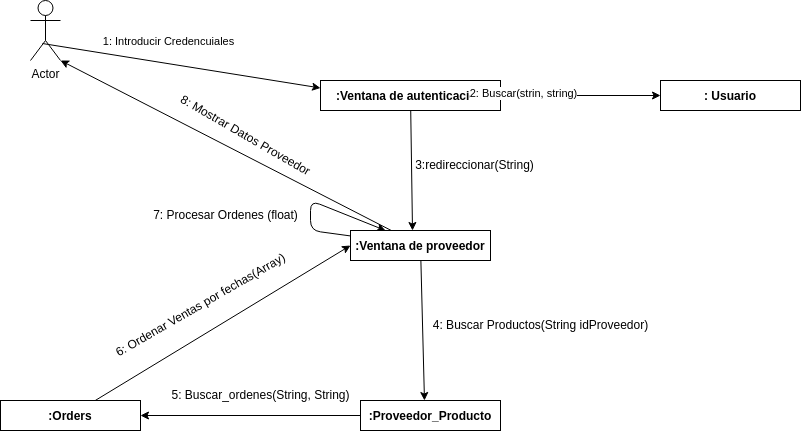

The diagram above was exported from draw.io. Its source (the exported page's mxGraphModel, read from the mxfile embedded in the PNG):
<mxGraphModel dx="1957" dy="656" grid="1" gridSize="10" guides="1" tooltips="1" connect="1" arrows="1" fold="1" page="1" pageScale="1" pageWidth="827" pageHeight="1169" math="0" shadow="0">
  <root>
    <mxCell id="0" />
    <mxCell id="1" parent="0" />
    <mxCell id="2" value="Actor" style="shape=umlActor;verticalLabelPosition=bottom;verticalAlign=top;html=1;" vertex="1" parent="1">
      <mxGeometry x="-30" y="50" width="30" height="60" as="geometry" />
    </mxCell>
    <mxCell id="14" style="edgeStyle=none;html=1;entryX=0.457;entryY=0;entryDx=0;entryDy=0;entryPerimeter=0;" edge="1" parent="1" source="3" target="13">
      <mxGeometry relative="1" as="geometry" />
    </mxCell>
    <mxCell id="22" style="edgeStyle=none;html=1;entryX=0.25;entryY=0;entryDx=0;entryDy=0;" edge="1" parent="1" source="3" target="3">
      <mxGeometry relative="1" as="geometry">
        <mxPoint x="200" y="250" as="targetPoint" />
        <Array as="points">
          <mxPoint x="250" y="280" />
          <mxPoint x="250" y="250" />
        </Array>
      </mxGeometry>
    </mxCell>
    <mxCell id="23" style="edgeStyle=none;html=1;entryX=1;entryY=1;entryDx=0;entryDy=0;entryPerimeter=0;" edge="1" parent="1" source="3" target="2">
      <mxGeometry relative="1" as="geometry" />
    </mxCell>
    <mxCell id="3" value=":Ventana de proveedor" style="fontStyle=1;" vertex="1" parent="1">
      <mxGeometry x="290" y="280" width="140" height="30" as="geometry" />
    </mxCell>
    <mxCell id="9" style="edgeStyle=none;html=1;entryX=0;entryY=0.5;entryDx=0;entryDy=0;" edge="1" parent="1" source="5" target="8">
      <mxGeometry relative="1" as="geometry" />
    </mxCell>
    <mxCell id="11" style="edgeStyle=none;html=1;entryX=0.443;entryY=0;entryDx=0;entryDy=0;entryPerimeter=0;" edge="1" parent="1" source="5" target="3">
      <mxGeometry relative="1" as="geometry" />
    </mxCell>
    <mxCell id="5" value=":Ventana de autenticacion" style="fontStyle=1;" vertex="1" parent="1">
      <mxGeometry x="260" y="130" width="180" height="30" as="geometry" />
    </mxCell>
    <mxCell id="6" value="" style="endArrow=classic;html=1;exitX=0.4;exitY=0.717;exitDx=0;exitDy=0;exitPerimeter=0;entryX=0;entryY=0.25;entryDx=0;entryDy=0;" edge="1" parent="1" source="2" target="5">
      <mxGeometry width="50" height="50" relative="1" as="geometry">
        <mxPoint x="90" y="60" as="sourcePoint" />
        <mxPoint x="260" y="110" as="targetPoint" />
      </mxGeometry>
    </mxCell>
    <mxCell id="7" value="1: Introducir Credencuiales" style="edgeLabel;html=1;align=center;verticalAlign=middle;resizable=0;points=[];" vertex="1" connectable="0" parent="6">
      <mxGeometry x="-0.3287" relative="1" as="geometry">
        <mxPoint x="33" y="-17" as="offset" />
      </mxGeometry>
    </mxCell>
    <mxCell id="10" value="2: Buscar(strin, string)" style="edgeLabel;html=1;align=center;verticalAlign=middle;resizable=0;points=[];" vertex="1" connectable="0" parent="6">
      <mxGeometry x="-0.3287" relative="1" as="geometry">
        <mxPoint x="388" y="35" as="offset" />
      </mxGeometry>
    </mxCell>
    <mxCell id="8" value=": Usuario" style="fontStyle=1;" vertex="1" parent="1">
      <mxGeometry x="600" y="130" width="140" height="30" as="geometry" />
    </mxCell>
    <mxCell id="12" value="3:redireccionar(String)" style="text;html=1;align=center;verticalAlign=middle;resizable=0;points=[];autosize=1;strokeColor=none;fillColor=none;" vertex="1" parent="1">
      <mxGeometry x="344" y="200" width="140" height="30" as="geometry" />
    </mxCell>
    <mxCell id="17" style="edgeStyle=none;html=1;entryX=1;entryY=0.5;entryDx=0;entryDy=0;" edge="1" parent="1" source="13" target="16">
      <mxGeometry relative="1" as="geometry" />
    </mxCell>
    <mxCell id="13" value=":Proveedor_Producto" style="fontStyle=1;" vertex="1" parent="1">
      <mxGeometry x="300" y="450" width="140" height="30" as="geometry" />
    </mxCell>
    <mxCell id="15" value="4: Buscar Productos(String idProveedor)" style="text;html=1;align=center;verticalAlign=middle;resizable=0;points=[];autosize=1;strokeColor=none;fillColor=none;" vertex="1" parent="1">
      <mxGeometry x="360" y="360" width="240" height="30" as="geometry" />
    </mxCell>
    <mxCell id="20" style="edgeStyle=none;html=1;entryX=0;entryY=0.5;entryDx=0;entryDy=0;" edge="1" parent="1" source="16" target="3">
      <mxGeometry relative="1" as="geometry" />
    </mxCell>
    <mxCell id="16" value=":Orders" style="fontStyle=1;" vertex="1" parent="1">
      <mxGeometry x="-60" y="450" width="140" height="30" as="geometry" />
    </mxCell>
    <mxCell id="18" value="5: Buscar_ordenes(String, String)" style="text;html=1;align=center;verticalAlign=middle;resizable=0;points=[];autosize=1;strokeColor=none;fillColor=none;" vertex="1" parent="1">
      <mxGeometry x="100" y="430" width="200" height="30" as="geometry" />
    </mxCell>
    <mxCell id="19" value="6: Ordenar Ventas por fechas(Array)" style="text;html=1;align=center;verticalAlign=middle;resizable=0;points=[];autosize=1;strokeColor=none;fillColor=none;rotation=-30;" vertex="1" parent="1">
      <mxGeometry x="30" y="340" width="220" height="30" as="geometry" />
    </mxCell>
    <mxCell id="21" value="7: Procesar Ordenes (float)" style="text;html=1;align=center;verticalAlign=middle;resizable=0;points=[];autosize=1;strokeColor=none;fillColor=none;rotation=0;" vertex="1" parent="1">
      <mxGeometry x="80" y="250" width="170" height="30" as="geometry" />
    </mxCell>
    <mxCell id="24" value="8: Mostrar Datos Proveedor" style="text;html=1;align=center;verticalAlign=middle;resizable=0;points=[];autosize=1;strokeColor=none;fillColor=none;rotation=30;" vertex="1" parent="1">
      <mxGeometry x="100" y="170" width="170" height="30" as="geometry" />
    </mxCell>
  </root>
</mxGraphModel>